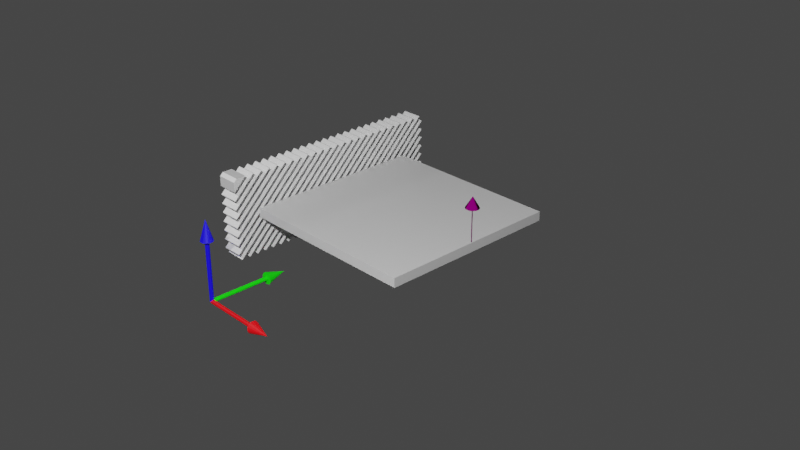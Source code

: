# Source: bended-plate.blend  (saved by Blender 4.3.32; exported with 4.5.12 LTS)
import bpy
from mathutils import Matrix  # noqa: F401  (used for matrix-valued properties, if any)

bpy.ops.wm.read_factory_settings(use_empty=True)
scene = bpy.context.scene
scene.name = 'Scene'

# ---- collections
col_collection = bpy.data.collections.new('Collection'); scene.collection.children.link(col_collection)

# ---- materials (node trees are filled in below, after node groups)
mat_material = bpy.data.materials.new('Material')
mat_material.alpha_threshold = 0.0
mat_material.use_transparent_shadow = False
mat_material.roughness = 0.5
mat_material.line_color = (0.0, 0.0, 0.0, 1.0)
mat_axisz = bpy.data.materials.new('AxisZ')
mat_axisz.use_transparent_shadow = False
mat_axisy = bpy.data.materials.new('AxisY')
mat_axisy.use_transparent_shadow = False
mat_axisx = bpy.data.materials.new('AxisX')
mat_axisx.use_transparent_shadow = False
mat_sigma1 = bpy.data.materials.new('Sigma1')

# ---- material node trees
mat_material.use_nodes = True; mat_material.node_tree.nodes.clear()
_N = mat_material.node_tree.nodes; _L = mat_material.node_tree.links
n0 = _N.new('ShaderNodeOutputMaterial'); n0.name = 'Material Output'; n0.location = (300, 300)
n1 = _N.new('ShaderNodeBsdfPrincipled'); n1.name = 'Principled BSDF'; n1.location = (10, 300)
n1.distribution = 'GGX'
n1.subsurface_method = 'RANDOM_WALK_SKIN'
n1.inputs[1].default_value = 0.5221
n1.inputs[3].default_value = 1.45
n1.inputs[27].default_value = (0.0, 0.0, 0.0, 1.0)
n1.inputs[28].default_value = 1.0
_L.new(n1.outputs[0], n0.inputs[0])
n0.is_active_output = True
mat_axisz.use_nodes = True; mat_axisz.node_tree.nodes.clear()
_N = mat_axisz.node_tree.nodes; _L = mat_axisz.node_tree.links
n0 = _N.new('ShaderNodeBsdfPrincipled'); n0.name = 'Principled BSDF'; n0.location = (10, 300)
n0.distribution = 'GGX'
n0.subsurface_method = 'RANDOM_WALK_SKIN'
n0.inputs[0].default_value = (0.004504, 0.0, 0.8, 1.0)
n0.inputs[3].default_value = 1.45
n0.inputs[27].default_value = (0.0, 0.0, 0.0, 1.0)
n0.inputs[28].default_value = 1.0
n1 = _N.new('ShaderNodeOutputMaterial'); n1.name = 'Material Output'; n1.location = (300, 300)
_L.new(n0.outputs[0], n1.inputs[0])
n1.is_active_output = True
mat_axisy.use_nodes = True; mat_axisy.node_tree.nodes.clear()
_N = mat_axisy.node_tree.nodes; _L = mat_axisy.node_tree.links
n0 = _N.new('ShaderNodeBsdfPrincipled'); n0.name = 'Principled BSDF'; n0.location = (10, 300)
n0.distribution = 'GGX'
n0.subsurface_method = 'RANDOM_WALK_SKIN'
n0.inputs[0].default_value = (0.004108, 0.8, 0.0, 1.0)
n0.inputs[3].default_value = 1.45
n0.inputs[27].default_value = (0.0, 0.0, 0.0, 1.0)
n0.inputs[28].default_value = 1.0
n1 = _N.new('ShaderNodeOutputMaterial'); n1.name = 'Material Output'; n1.location = (300, 300)
_L.new(n0.outputs[0], n1.inputs[0])
n1.is_active_output = True
mat_axisx.use_nodes = True; mat_axisx.node_tree.nodes.clear()
_N = mat_axisx.node_tree.nodes; _L = mat_axisx.node_tree.links
n0 = _N.new('ShaderNodeBsdfPrincipled'); n0.name = 'Principled BSDF'; n0.location = (10, 300)
n0.distribution = 'GGX'
n0.subsurface_method = 'RANDOM_WALK_SKIN'
n0.inputs[0].default_value = (0.8, 0.0, 0.003504, 1.0)
n0.inputs[3].default_value = 1.45
n0.inputs[27].default_value = (0.0, 0.0, 0.0, 1.0)
n0.inputs[28].default_value = 1.0
n1 = _N.new('ShaderNodeOutputMaterial'); n1.name = 'Material Output'; n1.location = (300, 300)
_L.new(n0.outputs[0], n1.inputs[0])
n1.is_active_output = True
mat_sigma1.use_nodes = True; mat_sigma1.node_tree.nodes.clear()
_N = mat_sigma1.node_tree.nodes; _L = mat_sigma1.node_tree.links
n0 = _N.new('ShaderNodeOutputMaterial'); n0.name = 'Material Output'; n0.location = (300, 300)
n0.target = 'CYCLES'
n1 = _N.new('ShaderNodeBsdfToon'); n1.name = 'Toon BSDF'; n1.location = (10, 300)
n1.inputs[0].default_value = (0.08001, 0.0, 0.05369, 1.0)
n2 = _N.new('ShaderNodeOutputMaterial'); n2.name = 'Material Output.001'; n2.location = (300, 80)
n2.target = 'EEVEE'
n3 = _N.new('ShaderNodeMixShader'); n3.name = 'Mix Shader'; n3.location = (300, -140)
n3.label = 'Disable Shadow'
n3.hide = True
n4 = _N.new('ShaderNodeLightPath'); n4.name = 'Light Path'; n4.location = (300, -105)
n4.hide = True
n5 = _N.new('ShaderNodeBsdfTransparent'); n5.name = 'Transparent BSDF'; n5.location = (300, -175)
n5.hide = True
_L.new(n1.outputs[0], n0.inputs[0])
_L.new(n1.outputs[0], n3.inputs[1])
_L.new(n3.outputs[0], n2.inputs[0])
_L.new(n4.outputs[1], n3.inputs[0])
_L.new(n5.outputs[0], n3.inputs[2])
n0.is_active_output = True

# ---- world
world_world = bpy.data.worlds.new('World'); scene.world = world_world
world_world.use_nodes = True; world_world.node_tree.nodes.clear()
_N = world_world.node_tree.nodes; _L = world_world.node_tree.links
n0 = _N.new('ShaderNodeOutputWorld'); n0.name = 'World Output'; n0.location = (300, 300)
n1 = _N.new('ShaderNodeBackground'); n1.name = 'Background'; n1.location = (10, 300)
n1.inputs[0].default_value = (0.05088, 0.05088, 0.05088, 1.0)
_L.new(n1.outputs[0], n0.inputs[0])
n0.is_active_output = True
world_world.color = (0.05088, 0.05088, 0.05088)
world_world.use_sun_shadow = False
world_world.sun_shadow_jitter_overblur = 0.0

# ---- cameras
cam_camera = bpy.data.cameras.new('Camera')
cam_camera.clip_end = 100.0
cam_camera.ortho_scale = 7.314

# ---- lights
light_light = bpy.data.lights.new('Light', 'POINT')
light_light.transmission_factor = 0.0
light_light.energy = 5000.0
light_light.shadow_soft_size = 0.1
light_light.shadow_maximum_resolution = 0.006
light_light.use_absolute_resolution = True
light_light_001 = bpy.data.lights.new('Light.001', 'POINT')
light_light_001.transmission_factor = 0.0
light_light_001.energy = 500.0
light_light_001.shadow_soft_size = 0.1
light_light_001.shadow_maximum_resolution = 0.006
light_light_001.use_absolute_resolution = True
light_light_002 = bpy.data.lights.new('Light.002', 'POINT')
light_light_002.transmission_factor = 0.0
light_light_002.energy = 500.0
light_light_002.shadow_soft_size = 0.1
light_light_002.shadow_maximum_resolution = 0.006
light_light_002.use_absolute_resolution = True

# ---- meshes
me_cube = bpy.data.meshes.new('Cube')
me_cube.from_pydata([(1.0, 1.0, 0.0), (1.0, -1.0, 0.0), (-1.0, 1.0, 0.0), (-1.0, -1.0, 0.0), (1.0, 1.0, 0.1), (1.0, -1.0, 0.1), (-1.0, 1.0, 0.1), (-1.0, -1.0, 0.1)], [], [(2, 3, 1, 0), (6, 4, 5, 7), (0, 1, 5, 4), (2, 0, 4, 6), (1, 3, 7, 5), (3, 2, 6, 7)])
_k = set([(0, 1), (0, 2), (1, 3), (2, 3), (4, 5), (4, 6), (5, 7), (6, 7)])
me_cube.attributes.new('sharp_edge', 'BOOLEAN', 'EDGE').data.foreach_set('value', [ (min(e.vertices), max(e.vertices)) in _k for e in me_cube.edges])
_uv = me_cube.uv_layers.new(name='UVMap')
_uv.uv.foreach_set('vector', [0.125, 0.5, 0.125, 0.75, 0.375, 0.75, 0.375, 0.5, 0.125, 0.5, 0.375, 0.5, 0.375, 0.75, 0.125, 0.75, 0.375, 0.5, 0.375, 0.75, 0.375, 0.75, 0.375, 0.5, 0.125, 0.5, 0.375, 0.5, 0.375, 0.5, 0.125, 0.5, 0.375, 0.75, 0.125, 0.75, 0.125, 0.75, 0.375, 0.75, 0.125, 0.75, 0.125, 0.5, 0.125, 0.5, 0.125, 0.75])
me_cube.materials.append(mat_material)
me_cube.use_mirror_vertex_groups = False
me_cube.update()
me_plane = bpy.data.meshes.new('Plane')
me_plane.from_pydata([(2.566e-08, 0.03, -0.6), (-0.01148, 0.02772, -0.6), (-0.02121, 0.02121, -0.6), (-0.02772, 0.01148, -0.6), (-0.03, -2.733e-08, -0.6), (-0.02772, -0.01148, -0.6), (-0.02121, -0.02121, -0.6), (-0.01148, -0.02772, -0.6), (2.566e-08, -0.03, -0.6), (0.01148, -0.02772, -0.6), (0.02121, -0.02121, -0.6), (0.02772, -0.01148, -0.6), (0.03, -2.733e-08, -0.6), (0.02772, 0.01148, -0.6), (0.02121, 0.02121, -0.6), (0.01148, 0.02772, -0.6), (2.566e-08, 0.03, 0.3), (-0.01148, 0.02772, 0.3), (-0.02121, 0.02121, 0.3), (-0.02772, 0.01148, 0.3), (-0.03, -2.733e-08, 0.3), (-0.02772, -0.01148, 0.3), (-0.02121, -0.02121, 0.3), (-0.01148, -0.02772, 0.3), (2.566e-08, -0.03, 0.3), (0.01148, -0.02772, 0.3), (0.02121, -0.02121, 0.3), (0.02772, -0.01148, 0.3), (0.03, -2.733e-08, 0.3), (0.02772, 0.01148, 0.3), (0.02121, 0.02121, 0.3), (0.01148, 0.02772, 0.3), (2.476e-08, 0.09, 0.3), (-0.03444, 0.08315, 0.3), (-0.06364, 0.06364, 0.3), (-0.08315, 0.03444, 0.3), (-0.09, -2.666e-08, 0.3), (-0.08315, -0.03444, 0.3), (-0.06364, -0.06364, 0.3), (-0.03444, -0.08315, 0.3), (2.476e-08, -0.09, 0.3), (0.03444, -0.08315, 0.3), (0.06364, -0.06364, 0.3), (0.08315, -0.03444, 0.3), (0.09, -2.666e-08, 0.3), (0.08315, 0.03444, 0.3), (0.06364, 0.06364, 0.3), (0.03444, 0.08315, 0.3), (2.566e-08, -2.733e-08, 0.6), (2.566e-08, -2.733e-08, -0.6)], [], [(5, 4, 20, 21), (13, 12, 28, 29), (6, 5, 21, 22), (14, 13, 29, 30), (7, 6, 22, 23), (15, 14, 30, 31), (8, 7, 23, 24), (1, 0, 16, 17), (0, 15, 31, 16), (9, 8, 24, 25), (2, 1, 17, 18), (10, 9, 25, 26), (3, 2, 18, 19), (11, 10, 26, 27), (4, 3, 19, 20), (12, 11, 27, 28), (20, 19, 35, 36), (28, 27, 43, 44), (21, 20, 36, 37), (29, 28, 44, 45), (22, 21, 37, 38), (30, 29, 45, 46), (23, 22, 38, 39), (31, 30, 46, 47), (24, 23, 39, 40), (17, 16, 32, 33), (16, 31, 47, 32), (25, 24, 40, 41), (18, 17, 33, 34), (26, 25, 41, 42), (19, 18, 34, 35), (27, 26, 42, 43), (41, 40, 48), (34, 33, 48), (42, 41, 48), (35, 34, 48), (43, 42, 48), (36, 35, 48), (44, 43, 48), (37, 36, 48), (45, 44, 48), (38, 37, 48), (46, 45, 48), (39, 38, 48), (47, 46, 48), (40, 39, 48), (33, 32, 48), (32, 47, 48), (49, 0, 1), (10, 11, 49), (5, 6, 49), (49, 8, 9), (15, 0, 49), (2, 3, 49), (13, 14, 49), (12, 13, 49), (3, 4, 49), (11, 12, 49), (9, 10, 49), (7, 8, 49), (6, 7, 49), (4, 5, 49), (14, 15, 49), (1, 2, 49)])
_uv = me_plane.uv_layers.new(name='UVMap')
_uv.uv.foreach_set('vector', [0.0, 0.0, 0.0, 0.0, 0.0, 0.0, 0.0, 0.0, 0.0, 0.0, 0.0, 0.0, 0.0, 0.0, 0.0, 0.0, 0.0, 0.0, 0.0, 0.0, 0.0, 0.0, 0.0, 0.0, 0.0, 0.0, 0.0, 0.0, 0.0, 0.0, 0.0, 0.0, 0.0, 0.0, 0.0, 0.0, 0.0, 0.0, 0.0, 0.0, 0.0, 0.0, 0.0, 0.0, 0.0, 0.0, 0.0, 0.0, 0.0, 0.0, 0.0, 0.0, 0.0, 0.0, 0.0, 0.0, 0.0, 0.0, 0.0, 0.0, 0.0, 0.0, 0.0, 0.0, 0.0, 0.0, 0.0, 0.0, 0.0, 0.0, 0.0, 0.0, 0.0, 0.0, 0.0, 0.0, 0.0, 0.0, 0.0, 0.0, 0.0, 0.0, 0.0, 0.0, 0.0, 0.0, 0.0, 0.0, 0.0, 0.0, 0.0, 0.0, 0.0, 0.0, 0.0, 0.0, 0.0, 0.0, 0.0, 0.0, 0.0, 0.0, 0.0, 0.0, 0.0, 0.0, 0.0, 0.0, 0.0, 0.0, 0.0, 0.0, 0.0, 0.0, 0.0, 0.0, 0.0, 0.0, 0.0, 0.0, 0.0, 0.0, 0.0, 0.0, 0.0, 0.0, 0.0, 0.0, 0.0, 0.0, 0.0, 0.0, 0.0, 0.0, 0.0, 0.0, 0.0, 0.0, 0.0, 0.0, 0.0, 0.0, 0.0, 0.0, 0.0, 0.0, 0.0, 0.0, 0.0, 0.0, 0.0, 0.0, 0.0, 0.0, 0.0, 0.0, 0.0, 0.0, 0.0, 0.0, 0.0, 0.0, 0.0, 0.0, 0.0, 0.0, 0.0, 0.0, 0.0, 0.0, 0.0, 0.0, 0.0, 0.0, 0.0, 0.0, 0.0, 0.0, 0.0, 0.0, 0.0, 0.0, 0.0, 0.0, 0.0, 0.0, 0.0, 0.0, 0.0, 0.0, 0.0, 0.0, 0.0, 0.0, 0.0, 0.0, 0.0, 0.0, 0.0, 0.0, 0.0, 0.0, 0.0, 0.0, 0.0, 0.0, 0.0, 0.0, 0.0, 0.0, 0.0, 0.0, 0.0, 0.0, 0.0, 0.0, 0.0, 0.0, 0.0, 0.0, 0.0, 0.0, 0.0, 0.0, 0.0, 0.0, 0.0, 0.0, 0.0, 0.0, 0.0, 0.0, 0.0, 0.0, 0.0, 0.0, 0.0, 0.0, 0.0, 0.0, 0.0, 0.0, 0.0, 0.0, 0.0, 0.0, 0.0, 0.0, 0.0, 0.0, 0.0, 0.0, 0.0, 0.0, 0.0, 0.0, 0.0, 0.0, 0.0, 0.0, 0.0, 0.0, 0.0, 0.0, 0.0, 0.0, 0.0, 0.0, 0.0, 0.0, 0.0, 0.0, 0.0, 0.0, 0.0, 0.0, 0.0, 0.0, 0.0, 0.0, 0.0, 0.0, 0.0, 0.0, 0.0, 0.0, 0.0, 0.0, 0.0, 0.0, 0.0, 0.0, 0.0, 0.0, 0.0, 0.0, 0.0, 0.0, 0.0, 0.0, 0.0, 0.0, 0.0, 0.0, 0.0, 0.0, 0.0, 0.0, 0.0, 0.0, 0.0, 0.0, 0.0, 0.0, 0.0, 0.0, 0.0, 0.0, 0.0, 0.0, 0.0, 0.0, 0.0, 0.0, 0.0, 0.0, 0.0, 0.0, 0.0, 0.0, 0.0, 0.0, 0.0, 0.0, 0.0, 0.0, 0.0, 0.0, 0.0, 0.0, 0.0, 0.0, 0.0, 0.0, 0.0, 0.0, 0.0, 0.0, 0.0, 0.0, 0.0, 0.0, 0.0, 0.0, 0.0, 0.0, 0.0, 0.0, 0.0, 0.0, 0.0, 0.0, 0.0, 0.0, 0.0, 0.0, 0.0, 0.0, 0.0, 0.0, 0.0, 0.0, 0.0, 0.0, 0.0, 0.0, 0.0, 0.0, 0.0, 0.0, 0.0, 0.0, 0.0, 0.0, 0.0, 0.0, 0.0, 0.0, 0.0, 0.0, 0.0, 0.0, 0.0, 0.0, 0.0, 0.0, 0.0, 0.0, 0.0, 0.0, 0.0, 0.0, 0.0, 0.0, 0.0, 0.0, 0.0, 0.0, 0.0, 0.0, 0.0, 0.0, 0.0, 0.0, 0.0, 0.0, 0.0, 0.0, 0.0, 0.0, 0.0, 0.0, 0.0, 0.0, 0.0, 0.0, 0.0, 0.0, 0.0, 0.0, 0.0, 0.0, 0.0, 0.0, 0.0, 0.0, 0.0, 0.0, 0.0, 0.0, 0.0, 0.0, 0.0, 0.0, 0.0, 0.0, 0.0, 0.0])
me_plane.materials.append(mat_axisz)
me_plane.update()
me_plane_001 = bpy.data.meshes.new('Plane.001')
me_plane_001.from_pydata([(0.02075, 0.03767, -0.5705), (0.009265, 0.03538, -0.5705), (-0.0004681, 0.02888, -0.5705), (-0.006971, 0.01915, -0.5705), (-0.009255, 0.007666, -0.5705), (-0.006971, -0.003814, -0.5705), (-0.0004681, -0.01355, -0.5705), (0.009265, -0.02005, -0.5705), (0.02075, -0.02233, -0.5705), (0.03223, -0.02005, -0.5705), (0.04196, -0.01355, -0.5705), (0.04846, -0.003814, -0.5705), (0.05075, 0.007666, -0.5705), (0.04846, 0.01915, -0.5705), (0.04196, 0.02888, -0.5705), (0.03223, 0.03538, -0.5705), (0.02075, 0.03767, 0.3295), (0.009265, 0.03538, 0.3295), (-0.0004681, 0.02888, 0.3295), (-0.006971, 0.01915, 0.3295), (-0.009255, 0.007666, 0.3295), (-0.006971, -0.003814, 0.3295), (-0.0004681, -0.01355, 0.3295), (0.009265, -0.02005, 0.3295), (0.02075, -0.02233, 0.3295), (0.03223, -0.02005, 0.3295), (0.04196, -0.01355, 0.3295), (0.04846, -0.003814, 0.3295), (0.05075, 0.007666, 0.3295), (0.04846, 0.01915, 0.3295), (0.04196, 0.02888, 0.3295), (0.03223, 0.03538, 0.3295), (0.02075, 0.09767, 0.3295), (-0.0137, 0.09082, 0.3295), (-0.04289, 0.07131, 0.3295), (-0.0624, 0.04211, 0.3295), (-0.06925, 0.007666, 0.3295), (-0.0624, -0.02678, 0.3295), (-0.04289, -0.05597, 0.3295), (-0.0137, -0.07548, 0.3295), (0.02075, -0.08233, 0.3295), (0.05519, -0.07548, 0.3295), (0.08438, -0.05597, 0.3295), (0.1039, -0.02678, 0.3295), (0.1107, 0.007666, 0.3295), (0.1039, 0.04211, 0.3295), (0.08438, 0.07131, 0.3295), (0.05519, 0.09082, 0.3295), (0.02075, 0.007666, 0.6295), (0.02075, 0.007666, -0.5705)], [], [(5, 4, 20, 21), (13, 12, 28, 29), (6, 5, 21, 22), (14, 13, 29, 30), (7, 6, 22, 23), (15, 14, 30, 31), (8, 7, 23, 24), (1, 0, 16, 17), (0, 15, 31, 16), (9, 8, 24, 25), (2, 1, 17, 18), (10, 9, 25, 26), (3, 2, 18, 19), (11, 10, 26, 27), (4, 3, 19, 20), (12, 11, 27, 28), (20, 19, 35, 36), (28, 27, 43, 44), (21, 20, 36, 37), (29, 28, 44, 45), (22, 21, 37, 38), (30, 29, 45, 46), (23, 22, 38, 39), (31, 30, 46, 47), (24, 23, 39, 40), (17, 16, 32, 33), (16, 31, 47, 32), (25, 24, 40, 41), (18, 17, 33, 34), (26, 25, 41, 42), (19, 18, 34, 35), (27, 26, 42, 43), (41, 40, 48), (34, 33, 48), (42, 41, 48), (35, 34, 48), (43, 42, 48), (36, 35, 48), (44, 43, 48), (37, 36, 48), (45, 44, 48), (38, 37, 48), (46, 45, 48), (39, 38, 48), (47, 46, 48), (40, 39, 48), (33, 32, 48), (32, 47, 48), (49, 0, 1), (10, 11, 49), (5, 6, 49), (49, 8, 9), (15, 0, 49), (2, 3, 49), (13, 14, 49), (12, 13, 49), (3, 4, 49), (11, 12, 49), (9, 10, 49), (7, 8, 49), (6, 7, 49), (4, 5, 49), (14, 15, 49), (1, 2, 49)])
_uv = me_plane_001.uv_layers.new(name='UVMap')
_uv.uv.foreach_set('vector', [0.0, 0.0, 0.0, 0.0, 0.0, 0.0, 0.0, 0.0, 0.0, 0.0, 0.0, 0.0, 0.0, 0.0, 0.0, 0.0, 0.0, 0.0, 0.0, 0.0, 0.0, 0.0, 0.0, 0.0, 0.0, 0.0, 0.0, 0.0, 0.0, 0.0, 0.0, 0.0, 0.0, 0.0, 0.0, 0.0, 0.0, 0.0, 0.0, 0.0, 0.0, 0.0, 0.0, 0.0, 0.0, 0.0, 0.0, 0.0, 0.0, 0.0, 0.0, 0.0, 0.0, 0.0, 0.0, 0.0, 0.0, 0.0, 0.0, 0.0, 0.0, 0.0, 0.0, 0.0, 0.0, 0.0, 0.0, 0.0, 0.0, 0.0, 0.0, 0.0, 0.0, 0.0, 0.0, 0.0, 0.0, 0.0, 0.0, 0.0, 0.0, 0.0, 0.0, 0.0, 0.0, 0.0, 0.0, 0.0, 0.0, 0.0, 0.0, 0.0, 0.0, 0.0, 0.0, 0.0, 0.0, 0.0, 0.0, 0.0, 0.0, 0.0, 0.0, 0.0, 0.0, 0.0, 0.0, 0.0, 0.0, 0.0, 0.0, 0.0, 0.0, 0.0, 0.0, 0.0, 0.0, 0.0, 0.0, 0.0, 0.0, 0.0, 0.0, 0.0, 0.0, 0.0, 0.0, 0.0, 0.0, 0.0, 0.0, 0.0, 0.0, 0.0, 0.0, 0.0, 0.0, 0.0, 0.0, 0.0, 0.0, 0.0, 0.0, 0.0, 0.0, 0.0, 0.0, 0.0, 0.0, 0.0, 0.0, 0.0, 0.0, 0.0, 0.0, 0.0, 0.0, 0.0, 0.0, 0.0, 0.0, 0.0, 0.0, 0.0, 0.0, 0.0, 0.0, 0.0, 0.0, 0.0, 0.0, 0.0, 0.0, 0.0, 0.0, 0.0, 0.0, 0.0, 0.0, 0.0, 0.0, 0.0, 0.0, 0.0, 0.0, 0.0, 0.0, 0.0, 0.0, 0.0, 0.0, 0.0, 0.0, 0.0, 0.0, 0.0, 0.0, 0.0, 0.0, 0.0, 0.0, 0.0, 0.0, 0.0, 0.0, 0.0, 0.0, 0.0, 0.0, 0.0, 0.0, 0.0, 0.0, 0.0, 0.0, 0.0, 0.0, 0.0, 0.0, 0.0, 0.0, 0.0, 0.0, 0.0, 0.0, 0.0, 0.0, 0.0, 0.0, 0.0, 0.0, 0.0, 0.0, 0.0, 0.0, 0.0, 0.0, 0.0, 0.0, 0.0, 0.0, 0.0, 0.0, 0.0, 0.0, 0.0, 0.0, 0.0, 0.0, 0.0, 0.0, 0.0, 0.0, 0.0, 0.0, 0.0, 0.0, 0.0, 0.0, 0.0, 0.0, 0.0, 0.0, 0.0, 0.0, 0.0, 0.0, 0.0, 0.0, 0.0, 0.0, 0.0, 0.0, 0.0, 0.0, 0.0, 0.0, 0.0, 0.0, 0.0, 0.0, 0.0, 0.0, 0.0, 0.0, 0.0, 0.0, 0.0, 0.0, 0.0, 0.0, 0.0, 0.0, 0.0, 0.0, 0.0, 0.0, 0.0, 0.0, 0.0, 0.0, 0.0, 0.0, 0.0, 0.0, 0.0, 0.0, 0.0, 0.0, 0.0, 0.0, 0.0, 0.0, 0.0, 0.0, 0.0, 0.0, 0.0, 0.0, 0.0, 0.0, 0.0, 0.0, 0.0, 0.0, 0.0, 0.0, 0.0, 0.0, 0.0, 0.0, 0.0, 0.0, 0.0, 0.0, 0.0, 0.0, 0.0, 0.0, 0.0, 0.0, 0.0, 0.0, 0.0, 0.0, 0.0, 0.0, 0.0, 0.0, 0.0, 0.0, 0.0, 0.0, 0.0, 0.0, 0.0, 0.0, 0.0, 0.0, 0.0, 0.0, 0.0, 0.0, 0.0, 0.0, 0.0, 0.0, 0.0, 0.0, 0.0, 0.0, 0.0, 0.0, 0.0, 0.0, 0.0, 0.0, 0.0, 0.0, 0.0, 0.0, 0.0, 0.0, 0.0, 0.0, 0.0, 0.0, 0.0, 0.0, 0.0, 0.0, 0.0, 0.0, 0.0, 0.0, 0.0, 0.0, 0.0, 0.0, 0.0, 0.0, 0.0, 0.0, 0.0, 0.0, 0.0, 0.0, 0.0, 0.0, 0.0, 0.0, 0.0, 0.0, 0.0, 0.0, 0.0, 0.0, 0.0, 0.0, 0.0, 0.0, 0.0, 0.0, 0.0, 0.0, 0.0, 0.0, 0.0, 0.0, 0.0, 0.0, 0.0, 0.0, 0.0, 0.0, 0.0, 0.0, 0.0, 0.0, 0.0, 0.0, 0.0, 0.0, 0.0, 0.0, 0.0, 0.0, 0.0])
me_plane_001.materials.append(mat_axisy)
me_plane_001.update()
me_plane_002 = bpy.data.meshes.new('Plane.002')
me_plane_002.from_pydata([(0.6, 0.03, 3.725e-09), (0.5885, 0.02772, 3.725e-09), (0.5788, 0.02121, 3.725e-09), (0.5723, 0.01148, 3.725e-09), (0.57, -5.588e-08, 3.725e-09), (0.5723, -0.01148, 3.725e-09), (0.5788, -0.02121, 3.725e-09), (0.5885, -0.02772, 3.725e-09), (0.6, -0.03, 3.725e-09), (0.6115, -0.02772, 3.725e-09), (0.6212, -0.02121, 3.725e-09), (0.6277, -0.01148, 3.725e-09), (0.63, -5.588e-08, 3.725e-09), (0.6277, 0.01148, 3.725e-09), (0.6212, 0.02121, 3.725e-09), (0.6115, 0.02772, 3.725e-09), (0.6, 0.03, 0.9), (0.5885, 0.02772, 0.9), (0.5788, 0.02121, 0.9), (0.5723, 0.01148, 0.9), (0.57, -5.588e-08, 0.9), (0.5723, -0.01148, 0.9), (0.5788, -0.02121, 0.9), (0.5885, -0.02772, 0.9), (0.6, -0.03, 0.9), (0.6115, -0.02772, 0.9), (0.6212, -0.02121, 0.9), (0.6277, -0.01148, 0.9), (0.63, -5.588e-08, 0.9), (0.6277, 0.01148, 0.9), (0.6212, 0.02121, 0.9), (0.6115, 0.02772, 0.9), (0.6, 0.09, 0.9), (0.5656, 0.08315, 0.9), (0.5364, 0.06364, 0.9), (0.5169, 0.03444, 0.9), (0.51, -5.588e-08, 0.9), (0.5169, -0.03444, 0.9), (0.5364, -0.06364, 0.9), (0.5656, -0.08315, 0.9), (0.6, -0.09, 0.9), (0.6344, -0.08315, 0.9), (0.6636, -0.06364, 0.9), (0.6831, -0.03444, 0.9), (0.69, -5.588e-08, 0.9), (0.6831, 0.03444, 0.9), (0.6636, 0.06364, 0.9), (0.6344, 0.08315, 0.9), (0.6, -5.588e-08, 1.2), (0.6, -5.588e-08, 3.725e-09)], [], [(5, 4, 20, 21), (13, 12, 28, 29), (6, 5, 21, 22), (14, 13, 29, 30), (7, 6, 22, 23), (15, 14, 30, 31), (8, 7, 23, 24), (1, 0, 16, 17), (0, 15, 31, 16), (9, 8, 24, 25), (2, 1, 17, 18), (10, 9, 25, 26), (3, 2, 18, 19), (11, 10, 26, 27), (4, 3, 19, 20), (12, 11, 27, 28), (20, 19, 35, 36), (28, 27, 43, 44), (21, 20, 36, 37), (29, 28, 44, 45), (22, 21, 37, 38), (30, 29, 45, 46), (23, 22, 38, 39), (31, 30, 46, 47), (24, 23, 39, 40), (17, 16, 32, 33), (16, 31, 47, 32), (25, 24, 40, 41), (18, 17, 33, 34), (26, 25, 41, 42), (19, 18, 34, 35), (27, 26, 42, 43), (41, 40, 48), (34, 33, 48), (42, 41, 48), (35, 34, 48), (43, 42, 48), (36, 35, 48), (44, 43, 48), (37, 36, 48), (45, 44, 48), (38, 37, 48), (46, 45, 48), (39, 38, 48), (47, 46, 48), (40, 39, 48), (33, 32, 48), (32, 47, 48), (49, 0, 1), (10, 11, 49), (5, 6, 49), (49, 8, 9), (15, 0, 49), (2, 3, 49), (13, 14, 49), (12, 13, 49), (3, 4, 49), (11, 12, 49), (9, 10, 49), (7, 8, 49), (6, 7, 49), (4, 5, 49), (14, 15, 49), (1, 2, 49)])
_uv = me_plane_002.uv_layers.new(name='UVMap')
_uv.uv.foreach_set('vector', [0.0, 0.0, 0.0, 0.0, 0.0, 0.0, 0.0, 0.0, 0.0, 0.0, 0.0, 0.0, 0.0, 0.0, 0.0, 0.0, 0.0, 0.0, 0.0, 0.0, 0.0, 0.0, 0.0, 0.0, 0.0, 0.0, 0.0, 0.0, 0.0, 0.0, 0.0, 0.0, 0.0, 0.0, 0.0, 0.0, 0.0, 0.0, 0.0, 0.0, 0.0, 0.0, 0.0, 0.0, 0.0, 0.0, 0.0, 0.0, 0.0, 0.0, 0.0, 0.0, 0.0, 0.0, 0.0, 0.0, 0.0, 0.0, 0.0, 0.0, 0.0, 0.0, 0.0, 0.0, 0.0, 0.0, 0.0, 0.0, 0.0, 0.0, 0.0, 0.0, 0.0, 0.0, 0.0, 0.0, 0.0, 0.0, 0.0, 0.0, 0.0, 0.0, 0.0, 0.0, 0.0, 0.0, 0.0, 0.0, 0.0, 0.0, 0.0, 0.0, 0.0, 0.0, 0.0, 0.0, 0.0, 0.0, 0.0, 0.0, 0.0, 0.0, 0.0, 0.0, 0.0, 0.0, 0.0, 0.0, 0.0, 0.0, 0.0, 0.0, 0.0, 0.0, 0.0, 0.0, 0.0, 0.0, 0.0, 0.0, 0.0, 0.0, 0.0, 0.0, 0.0, 0.0, 0.0, 0.0, 0.0, 0.0, 0.0, 0.0, 0.0, 0.0, 0.0, 0.0, 0.0, 0.0, 0.0, 0.0, 0.0, 0.0, 0.0, 0.0, 0.0, 0.0, 0.0, 0.0, 0.0, 0.0, 0.0, 0.0, 0.0, 0.0, 0.0, 0.0, 0.0, 0.0, 0.0, 0.0, 0.0, 0.0, 0.0, 0.0, 0.0, 0.0, 0.0, 0.0, 0.0, 0.0, 0.0, 0.0, 0.0, 0.0, 0.0, 0.0, 0.0, 0.0, 0.0, 0.0, 0.0, 0.0, 0.0, 0.0, 0.0, 0.0, 0.0, 0.0, 0.0, 0.0, 0.0, 0.0, 0.0, 0.0, 0.0, 0.0, 0.0, 0.0, 0.0, 0.0, 0.0, 0.0, 0.0, 0.0, 0.0, 0.0, 0.0, 0.0, 0.0, 0.0, 0.0, 0.0, 0.0, 0.0, 0.0, 0.0, 0.0, 0.0, 0.0, 0.0, 0.0, 0.0, 0.0, 0.0, 0.0, 0.0, 0.0, 0.0, 0.0, 0.0, 0.0, 0.0, 0.0, 0.0, 0.0, 0.0, 0.0, 0.0, 0.0, 0.0, 0.0, 0.0, 0.0, 0.0, 0.0, 0.0, 0.0, 0.0, 0.0, 0.0, 0.0, 0.0, 0.0, 0.0, 0.0, 0.0, 0.0, 0.0, 0.0, 0.0, 0.0, 0.0, 0.0, 0.0, 0.0, 0.0, 0.0, 0.0, 0.0, 0.0, 0.0, 0.0, 0.0, 0.0, 0.0, 0.0, 0.0, 0.0, 0.0, 0.0, 0.0, 0.0, 0.0, 0.0, 0.0, 0.0, 0.0, 0.0, 0.0, 0.0, 0.0, 0.0, 0.0, 0.0, 0.0, 0.0, 0.0, 0.0, 0.0, 0.0, 0.0, 0.0, 0.0, 0.0, 0.0, 0.0, 0.0, 0.0, 0.0, 0.0, 0.0, 0.0, 0.0, 0.0, 0.0, 0.0, 0.0, 0.0, 0.0, 0.0, 0.0, 0.0, 0.0, 0.0, 0.0, 0.0, 0.0, 0.0, 0.0, 0.0, 0.0, 0.0, 0.0, 0.0, 0.0, 0.0, 0.0, 0.0, 0.0, 0.0, 0.0, 0.0, 0.0, 0.0, 0.0, 0.0, 0.0, 0.0, 0.0, 0.0, 0.0, 0.0, 0.0, 0.0, 0.0, 0.0, 0.0, 0.0, 0.0, 0.0, 0.0, 0.0, 0.0, 0.0, 0.0, 0.0, 0.0, 0.0, 0.0, 0.0, 0.0, 0.0, 0.0, 0.0, 0.0, 0.0, 0.0, 0.0, 0.0, 0.0, 0.0, 0.0, 0.0, 0.0, 0.0, 0.0, 0.0, 0.0, 0.0, 0.0, 0.0, 0.0, 0.0, 0.0, 0.0, 0.0, 0.0, 0.0, 0.0, 0.0, 0.0, 0.0, 0.0, 0.0, 0.0, 0.0, 0.0, 0.0, 0.0, 0.0, 0.0, 0.0, 0.0, 0.0, 0.0, 0.0, 0.0, 0.0, 0.0, 0.0, 0.0, 0.0, 0.0, 0.0, 0.0, 0.0, 0.0, 0.0, 0.0, 0.0, 0.0, 0.0, 0.0, 0.0, 0.0, 0.0, 0.0, 0.0, 0.0, 0.0, 0.0, 0.0, 0.0, 0.0, 0.0, 0.0, 0.0, 0.0])
me_plane_002.materials.append(mat_axisx)
me_plane_002.update()
me_plane_003 = bpy.data.meshes.new('Plane.003')
me_plane_003.from_pydata([(2.566e-08, 0.03, -0.6), (-0.01148, 0.02772, -0.6), (-0.02121, 0.02121, -0.6), (-0.02772, 0.01148, -0.6), (-0.03, -2.733e-08, -0.6), (-0.02772, -0.01148, -0.6), (-0.02121, -0.02121, -0.6), (-0.01148, -0.02772, -0.6), (2.566e-08, -0.03, -0.6), (0.01148, -0.02772, -0.6), (0.02121, -0.02121, -0.6), (0.02772, -0.01148, -0.6), (0.03, -2.733e-08, -0.6), (0.02772, 0.01148, -0.6), (0.02121, 0.02121, -0.6), (0.01148, 0.02772, -0.6), (2.566e-08, 0.03, 0.3), (-0.01148, 0.02772, 0.3), (-0.02121, 0.02121, 0.3), (-0.02772, 0.01148, 0.3), (-0.03, -2.733e-08, 0.3), (-0.02772, -0.01148, 0.3), (-0.02121, -0.02121, 0.3), (-0.01148, -0.02772, 0.3), (2.566e-08, -0.03, 0.3), (0.01148, -0.02772, 0.3), (0.02121, -0.02121, 0.3), (0.02772, -0.01148, 0.3), (0.03, -2.733e-08, 0.3), (0.02772, 0.01148, 0.3), (0.02121, 0.02121, 0.3), (0.01148, 0.02772, 0.3), (2.476e-08, 0.09, 0.3), (-0.03444, 0.08315, 0.3), (-0.06364, 0.06364, 0.3), (-0.08315, 0.03444, 0.3), (-0.09, -2.666e-08, 0.3), (-0.08315, -0.03444, 0.3), (-0.06364, -0.06364, 0.3), (-0.03444, -0.08315, 0.3), (2.476e-08, -0.09, 0.3), (0.03444, -0.08315, 0.3), (0.06364, -0.06364, 0.3), (0.08315, -0.03444, 0.3), (0.09, -2.666e-08, 0.3), (0.08315, 0.03444, 0.3), (0.06364, 0.06364, 0.3), (0.03444, 0.08315, 0.3), (2.566e-08, -2.733e-08, 0.6), (2.566e-08, -2.733e-08, -0.6)], [], [(5, 4, 20, 21), (13, 12, 28, 29), (6, 5, 21, 22), (14, 13, 29, 30), (7, 6, 22, 23), (15, 14, 30, 31), (8, 7, 23, 24), (1, 0, 16, 17), (0, 15, 31, 16), (9, 8, 24, 25), (2, 1, 17, 18), (10, 9, 25, 26), (3, 2, 18, 19), (11, 10, 26, 27), (4, 3, 19, 20), (12, 11, 27, 28), (20, 19, 35, 36), (28, 27, 43, 44), (21, 20, 36, 37), (29, 28, 44, 45), (22, 21, 37, 38), (30, 29, 45, 46), (23, 22, 38, 39), (31, 30, 46, 47), (24, 23, 39, 40), (17, 16, 32, 33), (16, 31, 47, 32), (25, 24, 40, 41), (18, 17, 33, 34), (26, 25, 41, 42), (19, 18, 34, 35), (27, 26, 42, 43), (41, 40, 48), (34, 33, 48), (42, 41, 48), (35, 34, 48), (43, 42, 48), (36, 35, 48), (44, 43, 48), (37, 36, 48), (45, 44, 48), (38, 37, 48), (46, 45, 48), (39, 38, 48), (47, 46, 48), (40, 39, 48), (33, 32, 48), (32, 47, 48), (49, 0, 1), (10, 11, 49), (5, 6, 49), (49, 8, 9), (15, 0, 49), (2, 3, 49), (13, 14, 49), (12, 13, 49), (3, 4, 49), (11, 12, 49), (9, 10, 49), (7, 8, 49), (6, 7, 49), (4, 5, 49), (14, 15, 49), (1, 2, 49)])
_uv = me_plane_003.uv_layers.new(name='UVMap')
_uv.uv.foreach_set('vector', [0.0, 0.0, 0.0, 0.0, 0.0, 0.0, 0.0, 0.0, 0.0, 0.0, 0.0, 0.0, 0.0, 0.0, 0.0, 0.0, 0.0, 0.0, 0.0, 0.0, 0.0, 0.0, 0.0, 0.0, 0.0, 0.0, 0.0, 0.0, 0.0, 0.0, 0.0, 0.0, 0.0, 0.0, 0.0, 0.0, 0.0, 0.0, 0.0, 0.0, 0.0, 0.0, 0.0, 0.0, 0.0, 0.0, 0.0, 0.0, 0.0, 0.0, 0.0, 0.0, 0.0, 0.0, 0.0, 0.0, 0.0, 0.0, 0.0, 0.0, 0.0, 0.0, 0.0, 0.0, 0.0, 0.0, 0.0, 0.0, 0.0, 0.0, 0.0, 0.0, 0.0, 0.0, 0.0, 0.0, 0.0, 0.0, 0.0, 0.0, 0.0, 0.0, 0.0, 0.0, 0.0, 0.0, 0.0, 0.0, 0.0, 0.0, 0.0, 0.0, 0.0, 0.0, 0.0, 0.0, 0.0, 0.0, 0.0, 0.0, 0.0, 0.0, 0.0, 0.0, 0.0, 0.0, 0.0, 0.0, 0.0, 0.0, 0.0, 0.0, 0.0, 0.0, 0.0, 0.0, 0.0, 0.0, 0.0, 0.0, 0.0, 0.0, 0.0, 0.0, 0.0, 0.0, 0.0, 0.0, 0.0, 0.0, 0.0, 0.0, 0.0, 0.0, 0.0, 0.0, 0.0, 0.0, 0.0, 0.0, 0.0, 0.0, 0.0, 0.0, 0.0, 0.0, 0.0, 0.0, 0.0, 0.0, 0.0, 0.0, 0.0, 0.0, 0.0, 0.0, 0.0, 0.0, 0.0, 0.0, 0.0, 0.0, 0.0, 0.0, 0.0, 0.0, 0.0, 0.0, 0.0, 0.0, 0.0, 0.0, 0.0, 0.0, 0.0, 0.0, 0.0, 0.0, 0.0, 0.0, 0.0, 0.0, 0.0, 0.0, 0.0, 0.0, 0.0, 0.0, 0.0, 0.0, 0.0, 0.0, 0.0, 0.0, 0.0, 0.0, 0.0, 0.0, 0.0, 0.0, 0.0, 0.0, 0.0, 0.0, 0.0, 0.0, 0.0, 0.0, 0.0, 0.0, 0.0, 0.0, 0.0, 0.0, 0.0, 0.0, 0.0, 0.0, 0.0, 0.0, 0.0, 0.0, 0.0, 0.0, 0.0, 0.0, 0.0, 0.0, 0.0, 0.0, 0.0, 0.0, 0.0, 0.0, 0.0, 0.0, 0.0, 0.0, 0.0, 0.0, 0.0, 0.0, 0.0, 0.0, 0.0, 0.0, 0.0, 0.0, 0.0, 0.0, 0.0, 0.0, 0.0, 0.0, 0.0, 0.0, 0.0, 0.0, 0.0, 0.0, 0.0, 0.0, 0.0, 0.0, 0.0, 0.0, 0.0, 0.0, 0.0, 0.0, 0.0, 0.0, 0.0, 0.0, 0.0, 0.0, 0.0, 0.0, 0.0, 0.0, 0.0, 0.0, 0.0, 0.0, 0.0, 0.0, 0.0, 0.0, 0.0, 0.0, 0.0, 0.0, 0.0, 0.0, 0.0, 0.0, 0.0, 0.0, 0.0, 0.0, 0.0, 0.0, 0.0, 0.0, 0.0, 0.0, 0.0, 0.0, 0.0, 0.0, 0.0, 0.0, 0.0, 0.0, 0.0, 0.0, 0.0, 0.0, 0.0, 0.0, 0.0, 0.0, 0.0, 0.0, 0.0, 0.0, 0.0, 0.0, 0.0, 0.0, 0.0, 0.0, 0.0, 0.0, 0.0, 0.0, 0.0, 0.0, 0.0, 0.0, 0.0, 0.0, 0.0, 0.0, 0.0, 0.0, 0.0, 0.0, 0.0, 0.0, 0.0, 0.0, 0.0, 0.0, 0.0, 0.0, 0.0, 0.0, 0.0, 0.0, 0.0, 0.0, 0.0, 0.0, 0.0, 0.0, 0.0, 0.0, 0.0, 0.0, 0.0, 0.0, 0.0, 0.0, 0.0, 0.0, 0.0, 0.0, 0.0, 0.0, 0.0, 0.0, 0.0, 0.0, 0.0, 0.0, 0.0, 0.0, 0.0, 0.0, 0.0, 0.0, 0.0, 0.0, 0.0, 0.0, 0.0, 0.0, 0.0, 0.0, 0.0, 0.0, 0.0, 0.0, 0.0, 0.0, 0.0, 0.0, 0.0, 0.0, 0.0, 0.0, 0.0, 0.0, 0.0, 0.0, 0.0, 0.0, 0.0, 0.0, 0.0, 0.0, 0.0, 0.0, 0.0, 0.0, 0.0, 0.0, 0.0, 0.0, 0.0, 0.0, 0.0, 0.0, 0.0, 0.0, 0.0, 0.0, 0.0, 0.0, 0.0, 0.0, 0.0, 0.0, 0.0, 0.0, 0.0, 0.0])
me_plane_003.update()
me_arrows = bpy.data.meshes.new('Arrows')
me_arrows.from_pydata([(5.099e-09, 0.005962, 0.6), (-0.002282, 0.005508, 0.6), (-0.004216, 0.004216, 0.6), (-0.005508, 0.002282, 0.6), (-0.005962, -5.431e-09, 0.6), (-0.005508, -0.002282, 0.6), (-0.004216, -0.004216, 0.6), (-0.002282, -0.005508, 0.6), (5.099e-09, -0.005962, 0.6), (0.002282, -0.005508, 0.6), (0.004216, -0.004216, 0.6), (0.005508, -0.002282, 0.6), (0.005962, -5.431e-09, 0.6), (0.005508, 0.002282, 0.6), (0.004216, 0.004216, 0.6), (0.002282, 0.005508, 0.6), (5.099e-09, 0.005962, -0.3), (-0.002282, 0.005508, -0.3), (-0.004216, 0.004216, -0.3), (-0.005508, 0.002282, -0.3), (-0.005962, -5.431e-09, -0.3), (-0.005508, -0.002282, -0.3), (-0.004216, -0.004216, -0.3), (-0.002282, -0.005508, -0.3), (5.099e-09, -0.005962, -0.3), (0.002282, -0.005508, -0.3), (0.004216, -0.004216, -0.3), (0.005508, -0.002282, -0.3), (0.005962, -5.431e-09, -0.3), (0.005508, 0.002282, -0.3), (0.004216, 0.004216, -0.3), (0.002282, 0.005508, -0.3), (2.476e-08, 0.09, -0.3), (-0.03444, 0.08315, -0.3), (-0.06364, 0.06364, -0.3), (-0.08315, 0.03444, -0.3), (-0.09, -2.666e-08, -0.3), (-0.08315, -0.03444, -0.3), (-0.06364, -0.06364, -0.3), (-0.03444, -0.08315, -0.3), (2.476e-08, -0.09, -0.3), (0.03444, -0.08315, -0.3), (0.06364, -0.06364, -0.3), (0.08315, -0.03444, -0.3), (0.09, -2.666e-08, -0.3), (0.08315, 0.03444, -0.3), (0.06364, 0.06364, -0.3), (0.03444, 0.08315, -0.3), (2.566e-08, -2.733e-08, -0.6), (5.099e-09, -5.431e-09, 0.6)], [], [(5, 4, 20, 21), (13, 12, 28, 29), (6, 5, 21, 22), (14, 13, 29, 30), (7, 6, 22, 23), (15, 14, 30, 31), (8, 7, 23, 24), (1, 0, 16, 17), (0, 15, 31, 16), (9, 8, 24, 25), (2, 1, 17, 18), (10, 9, 25, 26), (3, 2, 18, 19), (11, 10, 26, 27), (4, 3, 19, 20), (12, 11, 27, 28), (20, 19, 35, 36), (28, 27, 43, 44), (21, 20, 36, 37), (29, 28, 44, 45), (22, 21, 37, 38), (30, 29, 45, 46), (23, 22, 38, 39), (31, 30, 46, 47), (24, 23, 39, 40), (17, 16, 32, 33), (16, 31, 47, 32), (25, 24, 40, 41), (18, 17, 33, 34), (26, 25, 41, 42), (19, 18, 34, 35), (27, 26, 42, 43), (41, 40, 48), (34, 33, 48), (42, 41, 48), (35, 34, 48), (43, 42, 48), (36, 35, 48), (44, 43, 48), (37, 36, 48), (45, 44, 48), (38, 37, 48), (46, 45, 48), (39, 38, 48), (47, 46, 48), (40, 39, 48), (33, 32, 48), (32, 47, 48), (49, 0, 1), (10, 11, 49), (5, 6, 49), (49, 8, 9), (15, 0, 49), (2, 3, 49), (13, 14, 49), (12, 13, 49), (3, 4, 49), (11, 12, 49), (9, 10, 49), (7, 8, 49), (6, 7, 49), (4, 5, 49), (14, 15, 49), (1, 2, 49)])
_uv = me_arrows.uv_layers.new(name='UVMap')
_uv.uv.foreach_set('vector', [0.0, 0.0, 0.0, 0.0, 0.0, 0.0, 0.0, 0.0, 0.0, 0.0, 0.0, 0.0, 0.0, 0.0, 0.0, 0.0, 0.0, 0.0, 0.0, 0.0, 0.0, 0.0, 0.0, 0.0, 0.0, 0.0, 0.0, 0.0, 0.0, 0.0, 0.0, 0.0, 0.0, 0.0, 0.0, 0.0, 0.0, 0.0, 0.0, 0.0, 0.0, 0.0, 0.0, 0.0, 0.0, 0.0, 0.0, 0.0, 0.0, 0.0, 0.0, 0.0, 0.0, 0.0, 0.0, 0.0, 0.0, 0.0, 0.0, 0.0, 0.0, 0.0, 0.0, 0.0, 0.0, 0.0, 0.0, 0.0, 0.0, 0.0, 0.0, 0.0, 0.0, 0.0, 0.0, 0.0, 0.0, 0.0, 0.0, 0.0, 0.0, 0.0, 0.0, 0.0, 0.0, 0.0, 0.0, 0.0, 0.0, 0.0, 0.0, 0.0, 0.0, 0.0, 0.0, 0.0, 0.0, 0.0, 0.0, 0.0, 0.0, 0.0, 0.0, 0.0, 0.0, 0.0, 0.0, 0.0, 0.0, 0.0, 0.0, 0.0, 0.0, 0.0, 0.0, 0.0, 0.0, 0.0, 0.0, 0.0, 0.0, 0.0, 0.0, 0.0, 0.0, 0.0, 0.0, 0.0, 0.0, 0.0, 0.0, 0.0, 0.0, 0.0, 0.0, 0.0, 0.0, 0.0, 0.0, 0.0, 0.0, 0.0, 0.0, 0.0, 0.0, 0.0, 0.0, 0.0, 0.0, 0.0, 0.0, 0.0, 0.0, 0.0, 0.0, 0.0, 0.0, 0.0, 0.0, 0.0, 0.0, 0.0, 0.0, 0.0, 0.0, 0.0, 0.0, 0.0, 0.0, 0.0, 0.0, 0.0, 0.0, 0.0, 0.0, 0.0, 0.0, 0.0, 0.0, 0.0, 0.0, 0.0, 0.0, 0.0, 0.0, 0.0, 0.0, 0.0, 0.0, 0.0, 0.0, 0.0, 0.0, 0.0, 0.0, 0.0, 0.0, 0.0, 0.0, 0.0, 0.0, 0.0, 0.0, 0.0, 0.0, 0.0, 0.0, 0.0, 0.0, 0.0, 0.0, 0.0, 0.0, 0.0, 0.0, 0.0, 0.0, 0.0, 0.0, 0.0, 0.0, 0.0, 0.0, 0.0, 0.0, 0.0, 0.0, 0.0, 0.0, 0.0, 0.0, 0.0, 0.0, 0.0, 0.0, 0.0, 0.0, 0.0, 0.0, 0.0, 0.0, 0.0, 0.0, 0.0, 0.0, 0.0, 0.0, 0.0, 0.0, 0.0, 0.0, 0.0, 0.0, 0.0, 0.0, 0.0, 0.0, 0.0, 0.0, 0.0, 0.0, 0.0, 0.0, 0.0, 0.0, 0.0, 0.0, 0.0, 0.0, 0.0, 0.0, 0.0, 0.0, 0.0, 0.0, 0.0, 0.0, 0.0, 0.0, 0.0, 0.0, 0.0, 0.0, 0.0, 0.0, 0.0, 0.0, 0.0, 0.0, 0.0, 0.0, 0.0, 0.0, 0.0, 0.0, 0.0, 0.0, 0.0, 0.0, 0.0, 0.0, 0.0, 0.0, 0.0, 0.0, 0.0, 0.0, 0.0, 0.0, 0.0, 0.0, 0.0, 0.0, 0.0, 0.0, 0.0, 0.0, 0.0, 0.0, 0.0, 0.0, 0.0, 0.0, 0.0, 0.0, 0.0, 0.0, 0.0, 0.0, 0.0, 0.0, 0.0, 0.0, 0.0, 0.0, 0.0, 0.0, 0.0, 0.0, 0.0, 0.0, 0.0, 0.0, 0.0, 0.0, 0.0, 0.0, 0.0, 0.0, 0.0, 0.0, 0.0, 0.0, 0.0, 0.0, 0.0, 0.0, 0.0, 0.0, 0.0, 0.0, 0.0, 0.0, 0.0, 0.0, 0.0, 0.0, 0.0, 0.0, 0.0, 0.0, 0.0, 0.0, 0.0, 0.0, 0.0, 0.0, 0.0, 0.0, 0.0, 0.0, 0.0, 0.0, 0.0, 0.0, 0.0, 0.0, 0.0, 0.0, 0.0, 0.0, 0.0, 0.0, 0.0, 0.0, 0.0, 0.0, 0.0, 0.0, 0.0, 0.0, 0.0, 0.0, 0.0, 0.0, 0.0, 0.0, 0.0, 0.0, 0.0, 0.0, 0.0, 0.0, 0.0, 0.0, 0.0, 0.0, 0.0, 0.0, 0.0, 0.0, 0.0, 0.0, 0.0, 0.0, 0.0, 0.0, 0.0, 0.0, 0.0, 0.0, 0.0, 0.0, 0.0, 0.0, 0.0, 0.0, 0.0, 0.0, 0.0, 0.0, 0.0, 0.0, 0.0, 0.0, 0.0, 0.0, 0.0])
me_arrows.materials.append(mat_sigma1)
me_arrows.update()
me_cube_001 = bpy.data.meshes.new('Cube.001')
me_cube_001.from_pydata([(-1.0, 1.287, -0.4006), (-1.0, -1.287, -0.4006), (-1.0, 1.287, 0.5006), (-1.0, -1.287, 0.5006), (-1.233, 1.287, -0.4006), (-1.233, -1.287, -0.4006), (-1.233, 1.287, 0.5006), (-1.233, -1.287, 0.5006)], [], [(1, 3, 2, 0), (5, 4, 6, 7), (0, 2, 6, 4), (1, 0, 4, 5), (3, 1, 5, 7), (2, 3, 7, 6)])
_k = set([(0, 1), (2, 3), (4, 5), (6, 7)])
me_cube_001.attributes.new('sharp_edge', 'BOOLEAN', 'EDGE').data.foreach_set('value', [ (min(e.vertices), max(e.vertices)) in _k for e in me_cube_001.edges])
_uv = me_cube_001.uv_layers.new(name='UVMap')
_uv.uv.foreach_set('vector', [0.125, 0.75, 0.125, 0.75, 0.125, 0.5, 0.125, 0.5, 0.125, 0.75, 0.125, 0.5, 0.125, 0.5, 0.125, 0.75, 0.125, 0.5, 0.125, 0.5, 0.125, 0.5, 0.125, 0.5, 0.125, 0.75, 0.125, 0.5, 0.125, 0.5, 0.125, 0.75, 0.125, 0.75, 0.125, 0.75, 0.125, 0.75, 0.125, 0.75, 0.125, 0.5, 0.125, 0.75, 0.125, 0.75, 0.125, 0.5])
me_cube_001.materials.append(mat_material)
me_cube_001.use_mirror_vertex_groups = False
me_cube_001.update()
me_cube_002 = bpy.data.meshes.new('Cube.002')
me_cube_002.from_pydata([(-1.0, -2.0, -1.0), (-1.0, -4.0, 1.0)], [(0, 1)], [])
_uv = me_cube_002.uv_layers.new(name='UVMap')
_uv.uv.foreach_set('vector', [])
me_cube_002.materials.append(mat_material)
me_cube_002.use_mirror_vertex_groups = False
me_cube_002.update()
me_cube_003 = bpy.data.meshes.new('Cube.003')
me_cube_003.from_pydata([(-1.0, -3.0, -1.0), (-1.0, -1.0, 1.0)], [(0, 1)], [])
_uv = me_cube_003.uv_layers.new(name='UVMap')
_uv.uv.foreach_set('vector', [])
me_cube_003.materials.append(mat_material)
me_cube_003.use_mirror_vertex_groups = False
me_cube_003.update()

# ---- curves / text
txt_text = bpy.data.curves.new('Text', 'FONT')
txt_text.dimensions = '2D'
txt_text.body = 'x'
txt_text.materials.append(mat_axisx)
txt_text_001 = bpy.data.curves.new('Text.001', 'FONT')
txt_text_001.dimensions = '2D'
txt_text_001.body = 'y'
txt_text_001.materials.append(mat_axisy)
txt_text_002 = bpy.data.curves.new('Text.002', 'FONT')
txt_text_002.dimensions = '2D'
txt_text_002.body = 'z'
txt_text_002.materials.append(mat_axisz)

# ---- objects
ob_cube = bpy.data.objects.new('Cube', me_cube)
ob_light = bpy.data.objects.new('Light', light_light)
ob_camera = bpy.data.objects.new('Camera', cam_camera)
ob_arrowz = bpy.data.objects.new('ArrowZ', me_plane)
ob_arrowy = bpy.data.objects.new('ArrowY', me_plane_001)
ob_arrowx = bpy.data.objects.new('ArrowX', me_plane_002)
ob_arrow = bpy.data.objects.new('Arrow', me_plane_003)
ob_ucs = bpy.data.objects.new('UCS', None)
ob_textx = bpy.data.objects.new('TextX', txt_text)
ob_texty = bpy.data.objects.new('TextY', txt_text_001)
ob_textz = bpy.data.objects.new('TextZ', txt_text_002)
ob_sigma1 = bpy.data.objects.new('Sigma1', me_arrows)
ob_light_001 = bpy.data.objects.new('Light.001', light_light_001)
ob_light_002 = bpy.data.objects.new('Light.002', light_light_002)
ob_fixedend = bpy.data.objects.new('FixedEnd', me_cube_001)
ob_fixedend_001 = bpy.data.objects.new('FixedEnd.001', me_cube_002)
ob_fixedend_002 = bpy.data.objects.new('FixedEnd.002', me_cube_003)

# ---- transforms, parenting, visibility, modifiers, constraints
ob_cube.location = (0.0, 0.0, 0.0)
ob_cube.lock_rotations_4d = False
ob_cube.empty_display_type = 'ARROWS'
ob_cube.show_wire = True
ob_cube.show_all_edges = True
ob_cube.lineart.crease_threshold = 0.0
ob_light.location = (4.076, -6.505, 5.904)
ob_light.rotation_euler = (0.3466, -0.5748, 1.584)
ob_light.lock_rotations_4d = False
ob_light.empty_display_type = 'ARROWS'
ob_light.color = (0.0, 0.0, 0.0, 0.0)
ob_light.lineart.crease_threshold = 0.0
ob_camera.location = (7.359, -6.926, 4.958)
ob_camera.rotation_euler = (1.109, 0.0, 0.8149)
ob_camera.lock_rotations_4d = False
ob_camera.empty_display_type = 'ARROWS'
ob_camera.color = (0.0, 0.0, 0.0, 0.0)
ob_camera.display_type = 'WIRE'
ob_camera.lineart.crease_threshold = 0.0
ob_arrowz.parent = ob_ucs
ob_arrowz.matrix_parent_inverse = Matrix(((1.0, -0.0, 0.0, 1.0), (-0.0, 1.0, -0.0, 1.0), (-0.0, -0.0, 1.0, 1.0), (-0.0, 0.0, -0.0, 1.0)))
ob_arrowz.location = (-1.0, -1.0, -0.4)
ob_arrowy.parent = ob_ucs
ob_arrowy.matrix_parent_inverse = Matrix(((1.0, -0.0, 0.0, 1.0), (-0.0, 1.0, -0.0, 1.0), (-0.0, -0.0, 1.0, 1.0), (-0.0, 0.0, -0.0, 1.0)))
ob_arrowy.location = (-1.021, -0.4295, -0.9923)
ob_arrowy.rotation_euler = (-1.571, 0.0, 0.0)
ob_arrowx.parent = ob_ucs
ob_arrowx.matrix_parent_inverse = Matrix(((1.0, -0.0, 0.0, 1.0), (-0.0, 1.0, -0.0, 1.0), (-0.0, -0.0, 1.0, 1.0), (-0.0, 0.0, -0.0, 1.0)))
ob_arrowx.location = (-1.0, -1.0, -0.4)
ob_arrowx.rotation_euler = (0.0, 1.571, 0.0)
ob_arrow.location = (-1.0, -1.0, -0.4)
ob_arrow.hide_render = True
ob_ucs.location = (-1.4, -1.4, -1.0)
ob_ucs.scale = (0.8, 0.8, 0.8)
ob_textx.parent = ob_ucs
ob_textx.matrix_parent_inverse = Matrix(((1.0, -0.0, 0.0, 1.5), (-0.0, 1.0, -0.0, 1.5), (-0.0, -0.0, 1.0, 1.5), (-0.0, 0.0, -0.0, 1.0)))
ob_textx.location = (-0.6, -1.57, -1.176)
ob_textx.rotation_euler = (1.047, 0.0, 0.5236)
ob_textx.scale = (0.5, 0.5, 0.5)
ob_textx.hide_render = True
ob_texty.parent = ob_ucs
ob_texty.matrix_parent_inverse = Matrix(((1.0, -0.0, 0.0, 1.5), (-0.0, 1.0, -0.0, 1.5), (-0.0, -0.0, 1.0, 1.5), (-0.0, 0.0, -0.0, 1.0)))
ob_texty.location = (-1.839, -0.6429, -1.559)
ob_texty.rotation_euler = (1.047, 0.0, 0.5236)
ob_texty.scale = (0.5, 0.5, 1.0)
ob_texty.hide_render = True
ob_textz.parent = ob_ucs
ob_textz.matrix_parent_inverse = Matrix(((1.0, -0.0, 0.0, 1.5), (-0.0, 1.0, -0.0, 1.5), (-0.0, -0.0, 1.0, 1.5), (-0.0, 0.0, -0.0, 1.0)))
ob_textz.location = (-2.005, -1.5, -0.749)
ob_textz.rotation_euler = (1.047, 0.0, 0.5236)
ob_textz.scale = (0.5, 0.5, 0.5)
ob_textz.hide_render = True
ob_sigma1.location = (1.0, 0.0, 0.35)
ob_sigma1.rotation_euler = (3.142, 0.0, 0.0)
ob_sigma1.scale = (0.8, 0.8, 0.4)
ob_sigma1.visible_shadow = False
ob_light_001.location = (-9.537, -6.505, 5.904)
ob_light_001.rotation_euler = (0.3466, -0.5748, 0.6037)
ob_light_001.lock_rotations_4d = False
ob_light_001.empty_display_type = 'ARROWS'
ob_light_001.color = (0.0, 0.0, 0.0, 0.0)
ob_light_001.lineart.crease_threshold = 0.0
ob_light_002.location = (-9.537, 29.72, 5.904)
ob_light_002.rotation_euler = (0.3466, -0.5748, -1.369)
ob_light_002.lock_rotations_4d = False
ob_light_002.empty_display_type = 'ARROWS'
ob_light_002.color = (0.0, 0.0, 0.0, 0.0)
ob_light_002.lineart.crease_threshold = 0.0
ob_fixedend.location = (0.0, 0.0, 0.0)
ob_fixedend.lock_rotations_4d = False
ob_fixedend.empty_display_type = 'ARROWS'
ob_fixedend.hide_render = True
ob_fixedend.show_wire = True
ob_fixedend.show_all_edges = True
ob_fixedend.lineart.crease_threshold = 0.0
ob_fixedend_001.location = (0.0, 0.0, 0.0)
ob_fixedend_001.lock_rotations_4d = False
ob_fixedend_001.empty_display_type = 'ARROWS'
ob_fixedend_001.hide_render = True
ob_fixedend_001.show_wire = True
ob_fixedend_001.show_all_edges = True
ob_fixedend_001.lineart.crease_threshold = 0.0
_m = ob_fixedend_001.modifiers.new('Skin', 'SKIN')
_m.use_y_symmetry = True
_m.use_z_symmetry = True
_m = ob_fixedend_001.modifiers.new('Array', 'ARRAY')
_m.count = 50
_m.use_constant_offset = True
_m.constant_offset_displace = (0.0, 0.1, 0.0)
_m.use_relative_offset = False
_m = ob_fixedend_001.modifiers.new('Boolean', 'BOOLEAN')
_m.object = ob_fixedend
_m.operation = 'INTERSECT'
ob_fixedend_002.location = (0.0, 0.0, 0.0)
ob_fixedend_002.lock_rotations_4d = False
ob_fixedend_002.empty_display_type = 'ARROWS'
ob_fixedend_002.show_wire = True
ob_fixedend_002.show_all_edges = True
ob_fixedend_002.lineart.crease_threshold = 0.0
_m = ob_fixedend_002.modifiers.new('Skin', 'SKIN')
_m.use_y_symmetry = True
_m.use_z_symmetry = True
_m = ob_fixedend_002.modifiers.new('Array', 'ARRAY')
_m.count = 50
_m.use_constant_offset = True
_m.constant_offset_displace = (0.0, 0.1, 0.0)
_m.use_relative_offset = False
_m = ob_fixedend_002.modifiers.new('Boolean', 'BOOLEAN')
_m.object = ob_fixedend
_m.operation = 'INTERSECT'

# ---- collection membership
col_collection.objects.link(ob_cube)
col_collection.objects.link(ob_light)
col_collection.objects.link(ob_camera)
col_collection.objects.link(ob_arrowz)
col_collection.objects.link(ob_arrowy)
col_collection.objects.link(ob_arrowx)
col_collection.objects.link(ob_arrow)
col_collection.objects.link(ob_ucs)
col_collection.objects.link(ob_textx)
col_collection.objects.link(ob_texty)
col_collection.objects.link(ob_textz)
col_collection.objects.link(ob_sigma1)
col_collection.objects.link(ob_light_001)
col_collection.objects.link(ob_light_002)
col_collection.objects.link(ob_fixedend)
col_collection.objects.link(ob_fixedend_001)
col_collection.objects.link(ob_fixedend_002)

# ---- scene / render settings (as saved in the file)
scene.camera = ob_camera
scene.frame_start = 1; scene.frame_end = 250; scene.frame_set(1)
scene.render.engine = 'BLENDER_EEVEE_NEXT'
scene.render.resolution_percentage = 200
scene.render.film_transparent = True
scene.render.use_freestyle = True
scene.cycles.sampling_pattern = 'TABULATED_SOBOL'
scene.cycles.use_light_tree = False
scene.view_settings.view_transform = 'Filmic'
bpy.context.view_layer.update()
